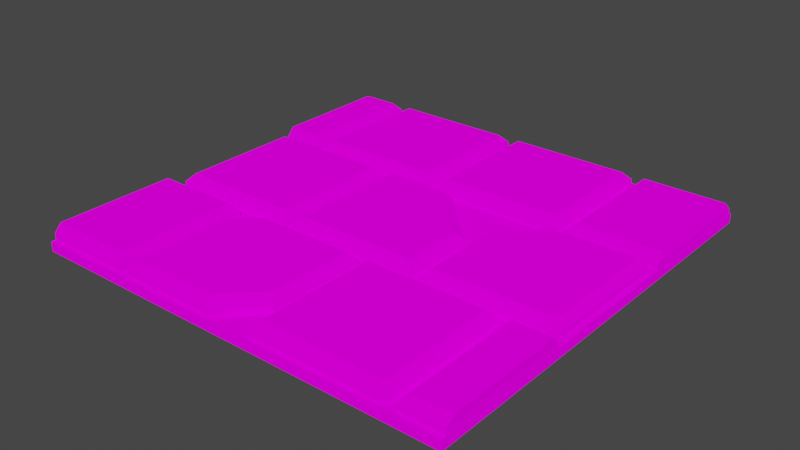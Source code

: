 # Source: Field_2.blend  (saved by Blender 3.0.42; exported with 4.5.12 LTS)
import bpy
from mathutils import Matrix  # noqa: F401  (used for matrix-valued properties, if any)

bpy.ops.wm.read_factory_settings(use_empty=True)
scene = bpy.context.scene
scene.name = 'Scene'

# ---- collections
col_collection = bpy.data.collections.new('Collection'); scene.collection.children.link(col_collection)

# ---- images (referenced by path relative to the original .blend; pixels are not part of the script)
import os
ASSET_DIR = os.environ.get("B2B_ASSET_DIR", "")  # directory of the original .blend (textures are referenced by path, not embedded)
HERE = os.path.dirname(os.path.abspath(__file__))  # packed textures are extracted next to this script under _unpacked/

def load_image(name, relpath, width, height, colorspace="sRGB"):
    """Load a texture the original file referenced (path relative to the .blend, or extracted next to this script)."""
    p = next((c for c in (os.path.join(HERE, relpath), os.path.join(ASSET_DIR, relpath)) if relpath and os.path.exists(c)), "")
    if p:
        img = bpy.data.images.load(p, check_existing=True)
        img.name = name
    else:  # same state as the original file: an image datablock whose file is absent (Cycles renders it pink)
        img = bpy.data.images.new(name, width, height)
        img.source = "FILE"
        img.filepath = "//" + (relpath or name)
    img.colorspace_settings.name = colorspace
    return img
img_greypalette_png = load_image('GreyPalette.png', 'GreyPalette.png', 1024, 1024, 'sRGB')

# ---- materials (node trees are filled in below, after node groups)
mat_material_001 = bpy.data.materials.new('Material.001')
mat_material_001.use_transparent_shadow = False

# ---- material node trees
mat_material_001.use_nodes = True; mat_material_001.node_tree.nodes.clear()
_N = mat_material_001.node_tree.nodes; _L = mat_material_001.node_tree.links
n0 = _N.new('ShaderNodeOutputMaterial'); n0.name = 'Material Output'; n0.location = (300, 300)
n1 = _N.new('ShaderNodeBsdfDiffuse'); n1.name = 'Diffuse BSDF'; n1.location = (10, 300)
n1.inputs[1].default_value = 0.5
n2 = _N.new('ShaderNodeTexImage'); n2.name = 'Image Texture'; n2.location = (-305, 344)
n2.image = img_greypalette_png
_L.new(n1.outputs[0], n0.inputs[0])
_L.new(n2.outputs[0], n1.inputs[0])
n0.is_active_output = True

# ---- world
world_world = bpy.data.worlds.new('World'); scene.world = world_world
world_world.use_nodes = True; world_world.node_tree.nodes.clear()
_N = world_world.node_tree.nodes; _L = world_world.node_tree.links
n0 = _N.new('ShaderNodeOutputWorld'); n0.name = 'World Output'; n0.location = (300, 300)
n1 = _N.new('ShaderNodeBackground'); n1.name = 'Background'; n1.location = (10, 300)
n1.inputs[0].default_value = (0.05088, 0.05088, 0.05088, 1.0)
_L.new(n1.outputs[0], n0.inputs[0])
n0.is_active_output = True
world_world.color = (0.05088, 0.05088, 0.05088)
world_world.use_sun_shadow = False
world_world.sun_shadow_jitter_overblur = 0.0

# ---- meshes
me_cube_030 = bpy.data.meshes.new('Cube.030')
me_cube_030.from_pydata([(-1.0, -1.0, -1.0), (-1.0, -1.0, 1.0), (-1.0, 1.0, -1.0), (-1.0, 1.0, 1.0), (1.0, -1.0, -1.0), (1.0, -1.0, 1.0), (1.0, 1.0, -1.0), (1.0, 1.0, 1.0)], [], [(0, 1, 3, 2), (2, 3, 7, 6), (6, 7, 5, 4), (4, 5, 1, 0), (2, 6, 4, 0), (7, 3, 1, 5)])
_uv = me_cube_030.uv_layers.new(name='UVMap')
_uv.uv.foreach_set('vector', [0.5075, 0.3081, 0.5166, 0.3081, 0.5166, 0.3172, 0.5075, 0.3172, 0.5075, 0.3172, 0.5166, 0.3172, 0.5166, 0.3263, 0.5075, 0.3263, 0.5075, 0.3263, 0.5166, 0.3263, 0.5166, 0.3354, 0.5075, 0.3354, 0.5075, 0.3354, 0.5166, 0.3354, 0.5166, 0.3445, 0.5075, 0.3445, 0.4984, 0.3263, 0.5075, 0.3263, 0.5075, 0.3354, 0.4984, 0.3354, 0.5166, 0.3263, 0.5257, 0.3263, 0.5257, 0.3354, 0.5166, 0.3354])
me_cube_030.materials.append(mat_material_001)
me_cube_030.use_remesh_fix_poles = True
me_cube_030.use_remesh_preserve_attributes = False
me_cube_030.update()
me_cube_039 = bpy.data.meshes.new('Cube.039')
me_cube_039.from_pydata([(-1.0, 1.0, -1.0), (1.0, -1.0, -1.0), (1.0, 1.0, -1.0), (-0.8918, 0.8918, 1.99), (-1.0, 1.0, 0.3649), (0.8918, -0.8918, 1.99), (1.0, -1.0, 0.3649), (0.8918, 0.8918, 1.99), (1.0, 1.0, 0.3649), (-0.1177, -1.0, -1.0), (-1.0, -0.1177, -1.0), (-0.8918, -0.009385, 1.99), (-0.009385, -0.8918, 1.99), (-1.0, -0.1177, 0.3649), (-0.1177, -1.0, 0.3649)], [], [(2, 8, 6, 1), (5, 12, 14, 6), (1, 6, 14, 9), (0, 4, 8, 2), (7, 3, 11, 12, 5), (3, 7, 8, 4), (7, 5, 6, 8), (11, 3, 4, 13), (10, 13, 4, 0), (14, 12, 11, 13), (13, 10, 9, 14), (0, 2, 1, 9, 10)])
_uv = me_cube_039.uv_layers.new(name='UVMap')
_uv.uv.foreach_set('vector', [0.7111, 0.6661, 0.7207, 0.6661, 0.7207, 0.6762, 0.7111, 0.6762, 0.7218, 0.6757, 0.7263, 0.6757, 0.7269, 0.6762, 0.7212, 0.6762, 0.7111, 0.6762, 0.7207, 0.6762, 0.7207, 0.6819, 0.7111, 0.6819, 0.7111, 0.6559, 0.7207, 0.6559, 0.7207, 0.6661, 0.7111, 0.6661, 0.7218, 0.6666, 0.7308, 0.6666, 0.7308, 0.6712, 0.7263, 0.6757, 0.7218, 0.6757, 0.7308, 0.6666, 0.7218, 0.6666, 0.7212, 0.6661, 0.7314, 0.6661, 0.7218, 0.6666, 0.7218, 0.6757, 0.7207, 0.6762, 0.7207, 0.6661, 0.7308, 0.6712, 0.7308, 0.6666, 0.7314, 0.6661, 0.7314, 0.6717, 0.7111, 0.6502, 0.7207, 0.6502, 0.7207, 0.6559, 0.7111, 0.6559, 0.7269, 0.6762, 0.7263, 0.6757, 0.7308, 0.6712, 0.7314, 0.6717, 0.7207, 0.6502, 0.7111, 0.6502, 0.7111, 0.6458, 0.7207, 0.6458, 0.7009, 0.6661, 0.7111, 0.6661, 0.7111, 0.6762, 0.7054, 0.6762, 0.7009, 0.6717])
me_cube_039.materials.append(mat_material_001)
me_cube_039.use_remesh_fix_poles = True
me_cube_039.use_remesh_preserve_attributes = False
me_cube_039.update()
me_cube_043 = bpy.data.meshes.new('Cube.043')
me_cube_043.from_pydata([(-1.0, -1.0, -1.0), (-1.0, 1.0, -1.0), (1.0, 1.0, -1.0), (-0.8918, -0.8918, 1.99), (-1.0, -1.0, 0.3649), (-0.8918, 0.8918, 1.99), (-1.0, 1.0, 0.3649), (0.8918, 0.8918, 1.99), (1.0, 1.0, 0.3649), (1.0, -0.448, -1.0), (0.448, -1.0, -1.0), (0.3397, -0.8918, 1.99), (0.8918, -0.3397, 1.99), (0.448, -1.0, 0.3649), (1.0, -0.448, 0.3649)], [], [(7, 12, 14, 8), (0, 4, 6, 1), (10, 13, 4, 0), (1, 6, 8, 2), (3, 5, 6, 4), (5, 7, 8, 6), (11, 3, 4, 13), (7, 5, 3, 11, 12), (2, 8, 14, 9), (11, 13, 14, 12), (9, 14, 13, 10), (1, 2, 9, 10, 0)])
_uv = me_cube_043.uv_layers.new(name='UVMap')
_uv.uv.foreach_set('vector', [0.6022, 0.5025, 0.6022, 0.5108, 0.6008, 0.5115, 0.6008, 0.5018, 0.588, 0.4748, 0.6008, 0.4748, 0.6008, 0.4883, 0.588, 0.4883, 0.588, 0.5189, 0.6008, 0.5189, 0.6008, 0.5287, 0.588, 0.5287, 0.588, 0.4883, 0.6008, 0.4883, 0.6008, 0.5018, 0.588, 0.5018, 0.6142, 0.5145, 0.6142, 0.5025, 0.615, 0.5018, 0.615, 0.5152, 0.6142, 0.5025, 0.6022, 0.5025, 0.6015, 0.5018, 0.615, 0.5018, 0.6059, 0.5145, 0.6142, 0.5145, 0.615, 0.5152, 0.6052, 0.5152, 0.6022, 0.5025, 0.6142, 0.5025, 0.6142, 0.5145, 0.6059, 0.5145, 0.6022, 0.5108, 0.588, 0.5018, 0.6008, 0.5018, 0.6008, 0.5115, 0.588, 0.5115, 0.6059, 0.5145, 0.6052, 0.5152, 0.6008, 0.5115, 0.6022, 0.5108, 0.588, 0.5115, 0.6008, 0.5115, 0.6008, 0.5189, 0.588, 0.5189, 0.5745, 0.5018, 0.588, 0.5018, 0.588, 0.5115, 0.5843, 0.5152, 0.5745, 0.5152])
me_cube_043.materials.append(mat_material_001)
me_cube_043.use_remesh_fix_poles = True
me_cube_043.use_remesh_preserve_attributes = False
me_cube_043.update()
me_cube_044 = bpy.data.meshes.new('Cube.044')
me_cube_044.from_pydata([(-1.0, -1.0, -1.0), (-1.0, 1.0, -1.0), (1.0, -1.0, -1.0), (1.0, 1.0, -1.0), (-0.8918, -0.8918, 1.99), (-1.0, -1.0, 0.3649), (-0.8918, 0.8918, 1.99), (-1.0, 1.0, 0.3649), (0.8918, -0.8918, 1.99), (1.0, -1.0, 0.3649), (0.8918, 0.8918, 1.99), (1.0, 1.0, 0.3649)], [], [(10, 6, 4, 8), (3, 11, 9, 2), (0, 5, 7, 1), (1, 3, 2, 0), (1, 7, 11, 3), (4, 6, 7, 5), (6, 10, 11, 7), (10, 8, 9, 11), (8, 4, 5, 9), (2, 9, 5, 0)])
_uv = me_cube_044.uv_layers.new(name='UVMap')
_uv.uv.foreach_set('vector', [0.5971, 0.5709, 0.609, 0.5709, 0.609, 0.5828, 0.5971, 0.5828, 0.583, 0.5702, 0.5957, 0.5702, 0.5957, 0.5835, 0.583, 0.5835, 0.583, 0.5435, 0.5957, 0.5435, 0.5957, 0.5569, 0.583, 0.5569, 0.5697, 0.5702, 0.583, 0.5702, 0.583, 0.5835, 0.5697, 0.5835, 0.583, 0.5569, 0.5957, 0.5569, 0.5957, 0.5702, 0.583, 0.5702, 0.609, 0.5828, 0.609, 0.5709, 0.6097, 0.5702, 0.6097, 0.5835, 0.609, 0.5709, 0.5971, 0.5709, 0.5964, 0.5702, 0.6097, 0.5702, 0.5971, 0.5709, 0.5971, 0.5828, 0.5957, 0.5835, 0.5957, 0.5702, 0.5971, 0.5828, 0.609, 0.5828, 0.6097, 0.5835, 0.5964, 0.5835, 0.583, 0.5835, 0.5957, 0.5835, 0.5957, 0.5969, 0.583, 0.5969])
me_cube_044.materials.append(mat_material_001)
me_cube_044.use_remesh_fix_poles = True
me_cube_044.use_remesh_preserve_attributes = False
me_cube_044.update()
me_cube_045 = bpy.data.meshes.new('Cube.045')
me_cube_045.from_pydata([(-1.0, -1.0, -1.0), (-1.0, 1.0, -1.0), (1.0, -1.0, -1.0), (1.0, 1.0, -1.0), (-0.8918, -0.8918, 1.99), (-1.0, -1.0, 0.3649), (-0.8918, 0.8918, 1.99), (-1.0, 1.0, 0.3649), (0.8918, -0.8918, 1.99), (1.0, -1.0, 0.3649), (0.8918, 0.8918, 1.99), (1.0, 1.0, 0.3649)], [], [(10, 6, 4, 8), (3, 11, 9, 2), (0, 5, 7, 1), (1, 3, 2, 0), (1, 7, 11, 3), (4, 6, 7, 5), (6, 10, 11, 7), (10, 8, 9, 11), (8, 4, 5, 9), (2, 9, 5, 0)])
_uv = me_cube_045.uv_layers.new(name='UVMap')
_uv.uv.foreach_set('vector', [0.8972, 0.8429, 0.9087, 0.8429, 0.9087, 0.8544, 0.8972, 0.8544, 0.8836, 0.8422, 0.8958, 0.8422, 0.8958, 0.8551, 0.8836, 0.8551, 0.8836, 0.8164, 0.8958, 0.8164, 0.8958, 0.8293, 0.8836, 0.8293, 0.8707, 0.8422, 0.8836, 0.8422, 0.8836, 0.8551, 0.8707, 0.8551, 0.8836, 0.8293, 0.8958, 0.8293, 0.8958, 0.8422, 0.8836, 0.8422, 0.9087, 0.8544, 0.9087, 0.8429, 0.9094, 0.8422, 0.9094, 0.8551, 0.9087, 0.8429, 0.8972, 0.8429, 0.8965, 0.8422, 0.9094, 0.8422, 0.8972, 0.8429, 0.8972, 0.8544, 0.8958, 0.8551, 0.8958, 0.8422, 0.8972, 0.8544, 0.9087, 0.8544, 0.9094, 0.8551, 0.8965, 0.8551, 0.8836, 0.8551, 0.8958, 0.8551, 0.8958, 0.868, 0.8836, 0.868])
me_cube_045.materials.append(mat_material_001)
me_cube_045.use_remesh_fix_poles = True
me_cube_045.use_remesh_preserve_attributes = False
me_cube_045.update()
me_cube_046 = bpy.data.meshes.new('Cube.046')
me_cube_046.from_pydata([(-1.0, -1.0, -1.0), (-1.0, 1.0, -1.0), (1.0, -1.0, -1.0), (1.0, 1.0, -1.0), (-0.8918, -0.8918, 1.99), (-1.0, -1.0, 0.3649), (-0.8918, 0.8918, 1.99), (-1.0, 1.0, 0.3649), (0.8918, -0.8918, 1.99), (1.0, -1.0, 0.3649), (0.8918, 0.8918, 1.99), (1.0, 1.0, 0.3649)], [], [(10, 6, 4, 8), (3, 11, 9, 2), (0, 5, 7, 1), (1, 3, 2, 0), (1, 7, 11, 3), (4, 6, 7, 5), (6, 10, 11, 7), (10, 8, 9, 11), (8, 4, 5, 9), (2, 9, 5, 0)])
_uv = me_cube_046.uv_layers.new(name='UVMap')
_uv.uv.foreach_set('vector', [0.5265, 0.583, 0.5351, 0.583, 0.5351, 0.5916, 0.5265, 0.5916, 0.5163, 0.5825, 0.5255, 0.5825, 0.5255, 0.5921, 0.5163, 0.5921, 0.5163, 0.5632, 0.5255, 0.5632, 0.5255, 0.5728, 0.5163, 0.5728, 0.5067, 0.5825, 0.5163, 0.5825, 0.5163, 0.5921, 0.5067, 0.5921, 0.5163, 0.5728, 0.5255, 0.5728, 0.5255, 0.5825, 0.5163, 0.5825, 0.5351, 0.5916, 0.5351, 0.583, 0.5356, 0.5825, 0.5356, 0.5921, 0.5351, 0.583, 0.5265, 0.583, 0.526, 0.5825, 0.5356, 0.5825, 0.5265, 0.583, 0.5265, 0.5916, 0.5255, 0.5921, 0.5255, 0.5825, 0.5265, 0.5916, 0.5351, 0.5916, 0.5356, 0.5921, 0.526, 0.5921, 0.5163, 0.5921, 0.5255, 0.5921, 0.5255, 0.6018, 0.5163, 0.6018])
me_cube_046.materials.append(mat_material_001)
me_cube_046.use_remesh_fix_poles = True
me_cube_046.use_remesh_preserve_attributes = False
me_cube_046.update()
me_cube_047 = bpy.data.meshes.new('Cube.047')
me_cube_047.from_pydata([(-0.3544, -1.0, -1.0), (-0.3544, 1.0, -1.0), (1.0, -1.0, -1.0), (1.0, 1.0, -1.0), (-0.3357, -0.8918, 1.99), (-0.3544, -1.0, 0.3649), (-0.3357, 0.8918, 1.99), (-0.3544, 1.0, 0.3649), (0.8918, -0.8918, 1.99), (1.0, -1.0, 0.3649), (0.8918, 0.8918, 1.99), (1.0, 1.0, 0.3649)], [], [(10, 6, 4, 8), (3, 11, 9, 2), (0, 5, 7, 1), (1, 3, 2, 0), (1, 7, 11, 3), (4, 6, 7, 5), (6, 10, 11, 7), (10, 8, 9, 11), (8, 4, 5, 9), (2, 9, 5, 0)])
_uv = me_cube_047.uv_layers.new(name='UVMap')
_uv.uv.foreach_set('vector', [0.7762, 0.6653, 0.7826, 0.6653, 0.7826, 0.6718, 0.7762, 0.6718, 0.7685, 0.6649, 0.7754, 0.6649, 0.7754, 0.6722, 0.7685, 0.6722, 0.7685, 0.6504, 0.7754, 0.6504, 0.7754, 0.6577, 0.7685, 0.6577, 0.7613, 0.6649, 0.7685, 0.6649, 0.7685, 0.6722, 0.7613, 0.6722, 0.7685, 0.6577, 0.7754, 0.6577, 0.7754, 0.6649, 0.7685, 0.6649, 0.7826, 0.6718, 0.7826, 0.6653, 0.783, 0.6649, 0.783, 0.6722, 0.7826, 0.6653, 0.7762, 0.6653, 0.7758, 0.6649, 0.783, 0.6649, 0.7762, 0.6653, 0.7762, 0.6718, 0.7754, 0.6722, 0.7754, 0.6649, 0.7762, 0.6718, 0.7826, 0.6718, 0.783, 0.6722, 0.7758, 0.6722, 0.7685, 0.6722, 0.7754, 0.6722, 0.7754, 0.6795, 0.7685, 0.6795])
me_cube_047.materials.append(mat_material_001)
me_cube_047.use_remesh_fix_poles = True
me_cube_047.use_remesh_preserve_attributes = False
me_cube_047.update()
me_cube_048 = bpy.data.meshes.new('Cube.048')
me_cube_048.from_pydata([(-1.0, -1.0, -1.0), (-1.0, 1.0, -1.0), (-0.3592, -1.0, -1.0), (-0.3592, 1.0, -1.0), (-0.8918, -0.8918, 1.99), (-1.0, -1.0, 0.3649), (-0.8918, 0.8918, 1.99), (-1.0, 1.0, 0.3649), (-0.3571, -0.8918, 1.99), (-0.3592, -1.0, 0.3649), (-0.3571, 0.8918, 1.99), (-0.3592, 1.0, 0.3649)], [], [(10, 6, 4, 8), (3, 11, 9, 2), (0, 5, 7, 1), (1, 3, 2, 0), (1, 7, 11, 3), (4, 6, 7, 5), (6, 10, 11, 7), (10, 8, 9, 11), (8, 4, 5, 9), (2, 9, 5, 0)])
_uv = me_cube_048.uv_layers.new(name='UVMap')
_uv.uv.foreach_set('vector', [0.8912, 0.6708, 0.9011, 0.6708, 0.9011, 0.6807, 0.8912, 0.6807, 0.8795, 0.6702, 0.89, 0.6702, 0.89, 0.6813, 0.8795, 0.6813, 0.8795, 0.648, 0.89, 0.648, 0.89, 0.6591, 0.8795, 0.6591, 0.8684, 0.6702, 0.8795, 0.6702, 0.8795, 0.6813, 0.8684, 0.6813, 0.8795, 0.6591, 0.89, 0.6591, 0.89, 0.6702, 0.8795, 0.6702, 0.9011, 0.6807, 0.9011, 0.6708, 0.9017, 0.6702, 0.9017, 0.6813, 0.9011, 0.6708, 0.8912, 0.6708, 0.8906, 0.6702, 0.9017, 0.6702, 0.8912, 0.6708, 0.8912, 0.6807, 0.89, 0.6813, 0.89, 0.6702, 0.8912, 0.6807, 0.9011, 0.6807, 0.9017, 0.6813, 0.8906, 0.6813, 0.8795, 0.6813, 0.89, 0.6813, 0.89, 0.6924, 0.8795, 0.6924])
me_cube_048.materials.append(mat_material_001)
me_cube_048.use_remesh_fix_poles = True
me_cube_048.use_remesh_preserve_attributes = False
me_cube_048.update()
me_cube_050 = bpy.data.meshes.new('Cube.050')
me_cube_050.from_pydata([(-1.0, -1.0, -1.0), (-1.0, 1.0, -1.0), (1.0, -1.0, -1.0), (1.0, 1.0, -1.0), (-0.8918, -0.8918, 1.99), (-1.0, -1.0, 0.3649), (-0.8918, 0.8918, 1.99), (-1.0, 1.0, 0.3649), (0.8918, -0.8918, 1.99), (1.0, -1.0, 0.3649), (0.8918, 0.8918, 1.99), (1.0, 1.0, 0.3649)], [], [(10, 6, 4, 8), (3, 11, 9, 2), (0, 5, 7, 1), (1, 3, 2, 0), (1, 7, 11, 3), (4, 6, 7, 5), (6, 10, 11, 7), (10, 8, 9, 11), (8, 4, 5, 9), (2, 9, 5, 0)])
_uv = me_cube_050.uv_layers.new(name='UVMap')
_uv.uv.foreach_set('vector', [0.7747, 0.5901, 0.7853, 0.5901, 0.7853, 0.6007, 0.7747, 0.6007, 0.7622, 0.5895, 0.7734, 0.5895, 0.7734, 0.6014, 0.7622, 0.6014, 0.7622, 0.5658, 0.7734, 0.5658, 0.7734, 0.5776, 0.7622, 0.5776, 0.7503, 0.5895, 0.7622, 0.5895, 0.7622, 0.6014, 0.7503, 0.6014, 0.7622, 0.5776, 0.7734, 0.5776, 0.7734, 0.5895, 0.7622, 0.5895, 0.7853, 0.6007, 0.7853, 0.5901, 0.7859, 0.5895, 0.7859, 0.6014, 0.7853, 0.5901, 0.7747, 0.5901, 0.774, 0.5895, 0.7859, 0.5895, 0.7747, 0.5901, 0.7747, 0.6007, 0.7734, 0.6014, 0.7734, 0.5895, 0.7747, 0.6007, 0.7853, 0.6007, 0.7859, 0.6014, 0.774, 0.6014, 0.7622, 0.6014, 0.7734, 0.6014, 0.7734, 0.6132, 0.7622, 0.6132])
me_cube_050.materials.append(mat_material_001)
me_cube_050.use_remesh_fix_poles = True
me_cube_050.use_remesh_preserve_attributes = False
me_cube_050.update()
me_cube_049 = bpy.data.meshes.new('Cube.049')
me_cube_049.from_pydata([(-1.0, -1.0, -1.0), (-1.0, 1.0, -1.0), (0.3554, -1.0, -1.0), (0.3554, 1.0, -1.0), (-0.8918, -0.8918, 1.99), (-1.0, -1.0, 0.3649), (-0.8918, 0.8918, 1.99), (-1.0, 1.0, 0.3649), (0.3562, -0.8918, 1.99), (0.3554, -1.0, 0.3649), (0.3562, 0.8918, 1.99), (0.3554, 1.0, 0.3649)], [], [(10, 6, 4, 8), (3, 11, 9, 2), (0, 5, 7, 1), (1, 3, 2, 0), (1, 7, 11, 3), (4, 6, 7, 5), (6, 10, 11, 7), (10, 8, 9, 11), (8, 4, 5, 9), (2, 9, 5, 0)])
_uv = me_cube_049.uv_layers.new(name='UVMap')
_uv.uv.foreach_set('vector', [0.7117, 0.8374, 0.7198, 0.8374, 0.7198, 0.8455, 0.7117, 0.8455, 0.7021, 0.8369, 0.7107, 0.8369, 0.7107, 0.846, 0.7021, 0.846, 0.7021, 0.8187, 0.7107, 0.8187, 0.7107, 0.8278, 0.7021, 0.8278, 0.693, 0.8369, 0.7021, 0.8369, 0.7021, 0.846, 0.693, 0.846, 0.7021, 0.8278, 0.7107, 0.8278, 0.7107, 0.8369, 0.7021, 0.8369, 0.7198, 0.8455, 0.7198, 0.8374, 0.7203, 0.8369, 0.7203, 0.846, 0.7198, 0.8374, 0.7117, 0.8374, 0.7112, 0.8369, 0.7203, 0.8369, 0.7117, 0.8374, 0.7117, 0.8455, 0.7107, 0.846, 0.7107, 0.8369, 0.7117, 0.8455, 0.7198, 0.8455, 0.7203, 0.846, 0.7112, 0.846, 0.7021, 0.846, 0.7107, 0.846, 0.7107, 0.8551, 0.7021, 0.8551])
me_cube_049.materials.append(mat_material_001)
me_cube_049.use_remesh_fix_poles = True
me_cube_049.use_remesh_preserve_attributes = False
me_cube_049.update()
me_cube_051 = bpy.data.meshes.new('Cube.051')
me_cube_051.from_pydata([(-1.0, -1.0, -1.0), (1.0, 1.0, -1.0), (-0.8918, -0.8918, 1.99), (-1.0, -1.0, 0.3649), (0.8918, 0.8918, 1.99), (1.0, 1.0, 0.3649), (-1.0, 0.4707, -1.0), (-0.4707, 1.0, -1.0), (-0.3624, 0.8918, 1.99), (-0.8918, 0.3624, 1.99), (-0.4707, 1.0, 0.3649), (-1.0, 0.4707, 0.3649), (1.0, -0.6709, -1.0), (0.6709, -1.0, -1.0), (0.5626, -0.8918, 1.99), (0.8918, -0.5626, 1.99), (0.6709, -1.0, 0.3649), (1.0, -0.6709, 0.3649)], [], [(4, 15, 17, 5), (2, 9, 11, 3), (7, 10, 5, 1), (0, 3, 11, 6), (8, 4, 5, 10), (14, 2, 3, 16), (4, 8, 9, 2, 14, 15), (1, 5, 17, 12), (8, 10, 11, 9), (10, 7, 6, 11), (13, 16, 3, 0), (14, 16, 17, 15), (12, 17, 16, 13), (6, 7, 1, 12, 13, 0)])
_uv = me_cube_051.uv_layers.new(name='UVMap')
_uv.uv.foreach_set('vector', [0.5972, 0.7571, 0.5972, 0.7695, 0.5953, 0.7705, 0.5953, 0.7562, 0.6124, 0.7724, 0.6124, 0.7616, 0.6133, 0.7607, 0.6133, 0.7733, 0.5792, 0.7436, 0.5953, 0.7436, 0.5953, 0.7562, 0.5792, 0.7562, 0.5792, 0.722, 0.5953, 0.722, 0.5953, 0.7346, 0.5792, 0.7346, 0.6079, 0.7571, 0.5972, 0.7571, 0.5962, 0.7562, 0.6088, 0.7562, 0.6, 0.7724, 0.6124, 0.7724, 0.6133, 0.7733, 0.599, 0.7733, 0.5972, 0.7571, 0.6079, 0.7571, 0.6124, 0.7616, 0.6124, 0.7724, 0.6, 0.7724, 0.5972, 0.7695, 0.5792, 0.7562, 0.5953, 0.7562, 0.5953, 0.7705, 0.5792, 0.7705, 0.6079, 0.7571, 0.6088, 0.7562, 0.6133, 0.7607, 0.6124, 0.7616, 0.5953, 0.7436, 0.5792, 0.7436, 0.5792, 0.7346, 0.5953, 0.7346, 0.5792, 0.7761, 0.5953, 0.7761, 0.5953, 0.7904, 0.5792, 0.7904, 0.6, 0.7724, 0.599, 0.7733, 0.5953, 0.7705, 0.5972, 0.7695, 0.5792, 0.7705, 0.5953, 0.7705, 0.5953, 0.7761, 0.5792, 0.7761, 0.5621, 0.7607, 0.5666, 0.7562, 0.5792, 0.7562, 0.5792, 0.7705, 0.5763, 0.7733, 0.5621, 0.7733])
me_cube_051.materials.append(mat_material_001)
me_cube_051.use_remesh_fix_poles = True
me_cube_051.use_remesh_preserve_attributes = False
me_cube_051.update()
me_cube_052 = bpy.data.meshes.new('Cube.052')
me_cube_052.from_pydata([(0.3574, -1.0, -1.0), (0.3574, 1.0, -1.0), (1.0, -1.0, -1.0), (1.0, 1.0, -1.0), (0.3392, -0.8918, 1.99), (0.3574, -1.0, 0.3649), (0.3392, 0.8918, 1.99), (0.3574, 1.0, 0.3649), (0.8918, -0.8918, 1.99), (1.0, -1.0, 0.3649), (0.8918, 0.8918, 1.99), (1.0, 1.0, 0.3649)], [], [(10, 6, 4, 8), (3, 11, 9, 2), (0, 5, 7, 1), (1, 3, 2, 0), (1, 7, 11, 3), (4, 6, 7, 5), (6, 10, 11, 7), (10, 8, 9, 11), (8, 4, 5, 9), (2, 9, 5, 0)])
_uv = me_cube_052.uv_layers.new(name='UVMap')
_uv.uv.foreach_set('vector', [0.7116, 0.8465, 0.7244, 0.8465, 0.7244, 0.8593, 0.7116, 0.8593, 0.6964, 0.8457, 0.71, 0.8457, 0.71, 0.86, 0.6964, 0.86, 0.6964, 0.817, 0.71, 0.817, 0.71, 0.8313, 0.6964, 0.8313, 0.6821, 0.8457, 0.6964, 0.8457, 0.6964, 0.86, 0.6821, 0.86, 0.6964, 0.8313, 0.71, 0.8313, 0.71, 0.8457, 0.6964, 0.8457, 0.7244, 0.8593, 0.7244, 0.8465, 0.7251, 0.8457, 0.7251, 0.86, 0.7244, 0.8465, 0.7116, 0.8465, 0.7108, 0.8457, 0.7251, 0.8457, 0.7116, 0.8465, 0.7116, 0.8593, 0.71, 0.86, 0.71, 0.8457, 0.7116, 0.8593, 0.7244, 0.8593, 0.7251, 0.86, 0.7108, 0.86, 0.6964, 0.86, 0.71, 0.86, 0.71, 0.8744, 0.6964, 0.8744])
me_cube_052.materials.append(mat_material_001)
me_cube_052.use_remesh_fix_poles = True
me_cube_052.use_remesh_preserve_attributes = False
me_cube_052.update()

# ---- objects
ob_cube = bpy.data.objects.new('Cube', me_cube_030)
ob_cube_007 = bpy.data.objects.new('Cube.007', me_cube_039)
ob_cube_001 = bpy.data.objects.new('Cube.001', me_cube_043)
ob_cube_002 = bpy.data.objects.new('Cube.002', me_cube_044)
ob_cube_003 = bpy.data.objects.new('Cube.003', me_cube_045)
ob_cube_004 = bpy.data.objects.new('Cube.004', me_cube_046)
ob_cube_005 = bpy.data.objects.new('Cube.005', me_cube_047)
ob_cube_006 = bpy.data.objects.new('Cube.006', me_cube_048)
ob_cube_010 = bpy.data.objects.new('Cube.010', me_cube_050)
ob_cube_009 = bpy.data.objects.new('Cube.009', me_cube_049)
ob_cube_008 = bpy.data.objects.new('Cube.008', me_cube_051)
ob_cube_011 = bpy.data.objects.new('Cube.011', me_cube_052)

# ---- transforms, parenting, visibility, modifiers, constraints
ob_cube.location = (0.0, 0.0, -0.1)
ob_cube.scale = (4.5, 4.5, 0.1)
ob_cube_007.location = (0.0, 0.0, 0.1)
ob_cube_007.scale = (-1.4, -1.4, 0.1)
ob_cube_001.location = (3.0, 0.0, 0.1)
ob_cube_001.scale = (-1.4, -1.4, 0.1)
ob_cube_002.location = (-3.0, 0.0, 0.1)
ob_cube_002.scale = (-1.4, -1.4, 0.1)
ob_cube_003.location = (-2.0, 3.0, 0.1)
ob_cube_003.scale = (-1.4, -1.4, 0.1)
ob_cube_004.location = (1.0, 3.0, 0.1)
ob_cube_004.scale = (-1.4, -1.4, 0.1)
ob_cube_005.location = (4.0, 3.0, 0.1)
ob_cube_005.scale = (-1.4, -1.4, 0.1)
ob_cube_006.location = (-5.0, 3.0, 0.1)
ob_cube_006.scale = (-1.4, -1.4, 0.1)
ob_cube_010.location = (2.0, -3.0, 0.1)
ob_cube_010.scale = (-1.4, -1.4, 0.1)
ob_cube_009.location = (-4.0, -3.0, 0.1)
ob_cube_009.scale = (-1.4, -1.4, 0.1)
ob_cube_008.location = (-1.0, -3.0, 0.1)
ob_cube_008.scale = (-1.4, -1.4, 0.1)
ob_cube_011.location = (5.0, -3.0, 0.1)
ob_cube_011.scale = (-1.4, -1.4, 0.1)

# ---- collection membership
col_collection.objects.link(ob_cube)
col_collection.objects.link(ob_cube_007)
col_collection.objects.link(ob_cube_001)
col_collection.objects.link(ob_cube_002)
col_collection.objects.link(ob_cube_003)
col_collection.objects.link(ob_cube_004)
col_collection.objects.link(ob_cube_005)
col_collection.objects.link(ob_cube_006)
col_collection.objects.link(ob_cube_010)
col_collection.objects.link(ob_cube_009)
col_collection.objects.link(ob_cube_008)
col_collection.objects.link(ob_cube_011)

# ---- scene / render settings (as saved in the file)
scene.frame_start = 1; scene.frame_end = 250; scene.frame_set(1)
scene.render.engine = 'BLENDER_EEVEE_NEXT'
scene.cycles.sampling_pattern = 'TABULATED_SOBOL'
scene.cycles.use_light_tree = False
scene.view_settings.view_transform = 'Filmic'
bpy.context.view_layer.update()

# ---- added for rendering (the .blend has no active camera and no usable light): camera, sun
cam_auto = bpy.data.cameras.new('AutoCamera')
cam_auto.lens = 50.0
cam_auto.sensor_width = 36.0
cam_auto.clip_end = 1000.0
ob_auto_camera = bpy.data.objects.new('AutoCamera', cam_auto)
scene.collection.objects.link(ob_auto_camera)
ob_auto_camera.location = (11.8142, -14.1621, 9.49091)
ob_auto_camera.rotation_euler = (1.09748, -7.21219e-08, 0.694738)
scene.camera = ob_auto_camera
light_auto_sun = bpy.data.lights.new('AutoSun', 'SUN')
light_auto_sun.energy = 3.0
light_auto_sun.angle = 0.0523599
ob_auto_sun = bpy.data.objects.new('AutoSun', light_auto_sun)
scene.collection.objects.link(ob_auto_sun)
ob_auto_sun.rotation_euler = (0.872665, 0.174533, 0.523599)
bpy.context.view_layer.update()
